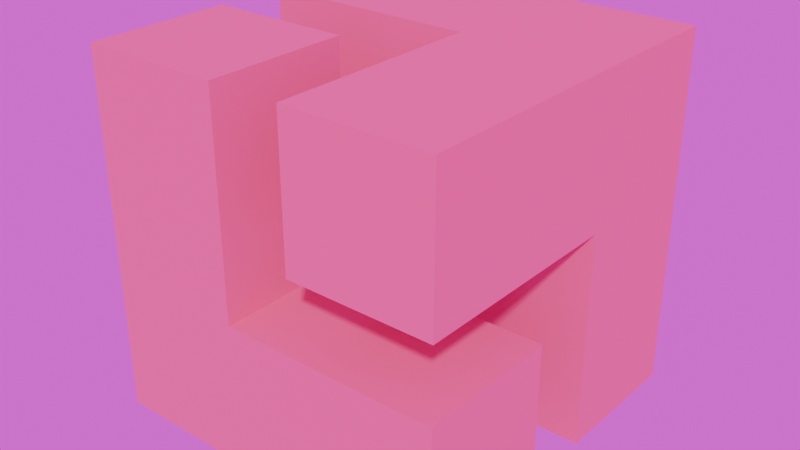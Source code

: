 # Source: linemate.blend  (saved by Blender 4.5.90; exported with 4.5.12 LTS)
import bpy
from mathutils import Matrix  # noqa: F401  (used for matrix-valued properties, if any)

bpy.ops.wm.read_factory_settings(use_empty=True)
scene = bpy.context.scene
scene.name = 'Scene'

# ---- collections
col_linemate = bpy.data.collections.new('linemate'); scene.collection.children.link(col_linemate)

# ---- images (referenced by path relative to the original .blend; pixels are not part of the script)
import os
ASSET_DIR = os.environ.get("B2B_ASSET_DIR", "")  # directory of the original .blend (textures are referenced by path, not embedded)
HERE = os.path.dirname(os.path.abspath(__file__))  # packed textures are extracted next to this script under _unpacked/

def load_image(name, relpath, width, height, colorspace="sRGB"):
    """Load a texture the original file referenced (path relative to the .blend, or extracted next to this script)."""
    p = next((c for c in (os.path.join(HERE, relpath), os.path.join(ASSET_DIR, relpath)) if relpath and os.path.exists(c)), "")
    if p:
        img = bpy.data.images.load(p, check_existing=True)
        img.name = name
    else:  # same state as the original file: an image datablock whose file is absent (Cycles renders it pink)
        img = bpy.data.images.new(name, width, height)
        img.source = "FILE"
        img.filepath = "//" + (relpath or name)
    img.colorspace_settings.name = colorspace
    return img
img_bambanani_sunset_4k_exr = load_image('bambanani_sunset_4k.exr', 'bambanani_sunset_4k.exr', 1024, 1024, 'Linear Rec.709')

# ---- materials (node trees are filled in below, after node groups)
mat_linemate = bpy.data.materials.new('linemate')

# ---- material node trees
mat_linemate.use_nodes = True; mat_linemate.node_tree.nodes.clear()
_N = mat_linemate.node_tree.nodes; _L = mat_linemate.node_tree.links
n0 = _N.new('ShaderNodeBsdfPrincipled'); n0.name = 'Principled BSDF'; n0.location = (-200, 100)
n0.inputs[0].default_value = (0.8011, 0.06396, 0.2794, 1.0)
n0.inputs[2].default_value = 1.0
n1 = _N.new('ShaderNodeOutputMaterial'); n1.name = 'Material Output'; n1.location = (200, 100)
_L.new(n0.outputs[0], n1.inputs[0])
n1.is_active_output = True

# ---- world
world_world = bpy.data.worlds.new('World'); scene.world = world_world
world_world.use_nodes = True; world_world.node_tree.nodes.clear()
_N = world_world.node_tree.nodes; _L = world_world.node_tree.links
n0 = _N.new('ShaderNodeOutputWorld'); n0.name = 'World Output'; n0.location = (200, 100)
n1 = _N.new('ShaderNodeBackground'); n1.name = 'Background'; n1.location = (-200, 100)
n2 = _N.new('ShaderNodeTexEnvironment'); n2.name = 'Environment Texture'; n2.location = (-490, 60)
n2.image = img_bambanani_sunset_4k_exr
_L.new(n1.outputs[0], n0.inputs[0])
_L.new(n2.outputs[0], n1.inputs[0])
n0.is_active_output = True
world_world.color = (0.05088, 0.05088, 0.05088)
world_world.sun_shadow_jitter_overblur = 0.0

# ---- meshes
me_cube_003 = bpy.data.meshes.new('Cube.003')
me_cube_003.from_pydata([(0.1, -0.5, 0.1), (0.1, -0.5, 0.5), (0.1, 0.5, 0.1), (0.1, 0.5, 0.5), (0.5, -0.5, 0.1), (0.5, -0.5, 0.5), (0.5, 0.5, 0.1), (0.5, 0.5, 0.5), (0.1, 0.1, 0.1), (0.1, 0.1, 0.5), (0.5, 0.1, 0.1), (0.5, 0.1, 0.5), (-0.5, 0.1, 0.5), (-0.5, 0.5, 0.5), (-0.5, 0.5, 0.1), (-0.5, 0.1, 0.1), (0.5, 0.5, -0.5), (0.1, 0.5, -0.5), (0.5, 0.1, -0.5), (0.1, 0.1, -0.5)], [], [(3, 2, 14, 13), (2, 3, 7, 6), (10, 11, 5, 4), (4, 5, 1, 0), (8, 10, 4, 0), (11, 9, 1, 5), (7, 3, 9, 11), (6, 10, 18, 16), (6, 7, 11, 10), (0, 1, 9, 8), (15, 12, 13, 14), (2, 8, 15, 14), (8, 9, 12, 15), (9, 3, 13, 12), (17, 16, 18, 19), (8, 2, 17, 19), (10, 8, 19, 18), (2, 6, 16, 17)])
_uv = me_cube_003.uv_layers.new(name='UVMap')
_uv.uv.foreach_set('vector', [0.625, 0.25, 0.375, 0.25, 0.375, 0.25, 0.625, 0.25, 0.375, 0.25, 0.625, 0.25, 0.625, 0.5, 0.375, 0.5, 0.375, 0.6, 0.625, 0.6, 0.625, 0.75, 0.375, 0.75, 0.375, 0.75, 0.625, 0.75, 0.625, 1.0, 0.375, 1.0, 0.125, 0.6, 0.375, 0.6, 0.375, 0.75, 0.125, 0.75, 0.625, 0.6, 0.875, 0.6, 0.875, 0.75, 0.625, 0.75, 0.625, 0.5, 0.875, 0.5, 0.875, 0.6, 0.625, 0.6, 0.375, 0.5, 0.375, 0.6, 0.375, 0.6, 0.375, 0.5, 0.375, 0.5, 0.625, 0.5, 0.625, 0.6, 0.375, 0.6, 0.375, 0.0, 0.625, 0.0, 0.625, 0.15, 0.375, 0.15, 0.375, 0.15, 0.625, 0.15, 0.625, 0.25, 0.375, 0.25, 0.125, 0.5, 0.125, 0.6, 0.125, 0.6, 0.125, 0.5, 0.375, 0.15, 0.625, 0.15, 0.625, 0.15, 0.375, 0.15, 0.875, 0.6, 0.875, 0.5, 0.875, 0.5, 0.875, 0.6, 0.125, 0.5, 0.375, 0.5, 0.375, 0.6, 0.125, 0.6, 0.125, 0.6, 0.125, 0.5, 0.125, 0.5, 0.125, 0.6, 0.375, 0.6, 0.125, 0.6, 0.125, 0.6, 0.375, 0.6, 0.375, 0.25, 0.375, 0.5, 0.375, 0.5, 0.375, 0.25])
me_cube_003.materials.append(mat_linemate)
me_cube_003.update()
me_cube_006 = bpy.data.meshes.new('Cube.006')
me_cube_006.from_pydata([(0.5, -0.1, -0.1), (0.5, -0.1, -0.5), (-0.5, -0.1, -0.1), (-0.5, -0.1, -0.5), (0.5, -0.5, -0.1), (0.5, -0.5, -0.5), (-0.5, -0.5, -0.1), (-0.5, -0.5, -0.5), (-0.1, -0.1, -0.1), (-0.1, -0.1, -0.5), (-0.1, -0.5, -0.1), (-0.1, -0.5, -0.5), (-0.1, 0.5, -0.5), (-0.5, 0.5, -0.5), (-0.5, 0.5, -0.1), (-0.1, 0.5, -0.1), (-0.5, -0.5, 0.5), (-0.5, -0.1, 0.5), (-0.1, -0.5, 0.5), (-0.1, -0.1, 0.5)], [], [(3, 2, 14, 13), (2, 3, 7, 6), (10, 11, 5, 4), (4, 5, 1, 0), (8, 10, 4, 0), (11, 9, 1, 5), (7, 3, 9, 11), (6, 10, 18, 16), (6, 7, 11, 10), (0, 1, 9, 8), (15, 12, 13, 14), (2, 8, 15, 14), (8, 9, 12, 15), (9, 3, 13, 12), (17, 16, 18, 19), (8, 2, 17, 19), (10, 8, 19, 18), (2, 6, 16, 17)])
_uv = me_cube_006.uv_layers.new(name='UVMap')
_uv.uv.foreach_set('vector', [0.625, 0.25, 0.375, 0.25, 0.375, 0.25, 0.625, 0.25, 0.375, 0.25, 0.625, 0.25, 0.625, 0.5, 0.375, 0.5, 0.375, 0.6, 0.625, 0.6, 0.625, 0.75, 0.375, 0.75, 0.375, 0.75, 0.625, 0.75, 0.625, 1.0, 0.375, 1.0, 0.125, 0.6, 0.375, 0.6, 0.375, 0.75, 0.125, 0.75, 0.625, 0.6, 0.875, 0.6, 0.875, 0.75, 0.625, 0.75, 0.625, 0.5, 0.875, 0.5, 0.875, 0.6, 0.625, 0.6, 0.375, 0.5, 0.375, 0.6, 0.375, 0.6, 0.375, 0.5, 0.375, 0.5, 0.625, 0.5, 0.625, 0.6, 0.375, 0.6, 0.375, 0.0, 0.625, 0.0, 0.625, 0.15, 0.375, 0.15, 0.375, 0.15, 0.625, 0.15, 0.625, 0.25, 0.375, 0.25, 0.125, 0.5, 0.125, 0.6, 0.125, 0.6, 0.125, 0.5, 0.375, 0.15, 0.625, 0.15, 0.625, 0.15, 0.375, 0.15, 0.875, 0.6, 0.875, 0.5, 0.875, 0.5, 0.875, 0.6, 0.125, 0.5, 0.375, 0.5, 0.375, 0.6, 0.125, 0.6, 0.125, 0.6, 0.125, 0.5, 0.125, 0.5, 0.125, 0.6, 0.375, 0.6, 0.125, 0.6, 0.125, 0.6, 0.375, 0.6, 0.375, 0.25, 0.375, 0.5, 0.375, 0.5, 0.375, 0.25])
me_cube_006.materials.append(mat_linemate)
me_cube_006.update()

# ---- objects
ob_cube_016 = bpy.data.objects.new('Cube.016', me_cube_003)
ob_cube_013 = bpy.data.objects.new('Cube.013', me_cube_006)
ob_empty_001 = bpy.data.objects.new('Empty.001', None)

# ---- transforms, parenting, visibility, modifiers, constraints
ob_cube_016.parent = ob_empty_001
ob_cube_016.location = (-0.01378, 0.05393, 0.02417)
ob_cube_013.parent = ob_empty_001
ob_cube_013.location = (-0.01378, 0.05393, 0.02417)
ob_empty_001.location = (0.01493, 0.0008254, 0.4826)

# ---- collection membership
col_linemate.objects.link(ob_cube_016)
col_linemate.objects.link(ob_cube_013)
col_linemate.objects.link(ob_empty_001)

# ---- scene / render settings (as saved in the file)
scene.frame_start = 1; scene.frame_end = 120; scene.frame_set(0)
scene.render.engine = 'CYCLES'
scene.render.image_settings.file_format = 'FFMPEG'
scene.render.image_settings.color_mode = 'RGB'
scene.render.film_transparent = True
scene.cycles.samples = 20
bpy.context.view_layer.update()

# ---- added for rendering (the .blend has no active camera and no usable light): camera, sun
cam_auto = bpy.data.cameras.new('AutoCamera')
cam_auto.lens = 50.0
cam_auto.sensor_width = 36.0
cam_auto.clip_end = 1000.0
ob_auto_camera = bpy.data.objects.new('AutoCamera', cam_auto)
scene.collection.objects.link(ob_auto_camera)
ob_auto_camera.location = (1.60369, -1.86829, 1.78879)
ob_auto_camera.rotation_euler = (1.09748, -7.21219e-08, 0.694738)
scene.camera = ob_auto_camera
light_auto_sun = bpy.data.lights.new('AutoSun', 'SUN')
light_auto_sun.energy = 3.0
light_auto_sun.angle = 0.0523599
ob_auto_sun = bpy.data.objects.new('AutoSun', light_auto_sun)
scene.collection.objects.link(ob_auto_sun)
ob_auto_sun.rotation_euler = (0.872665, 0.174533, 0.523599)
bpy.context.view_layer.update()
